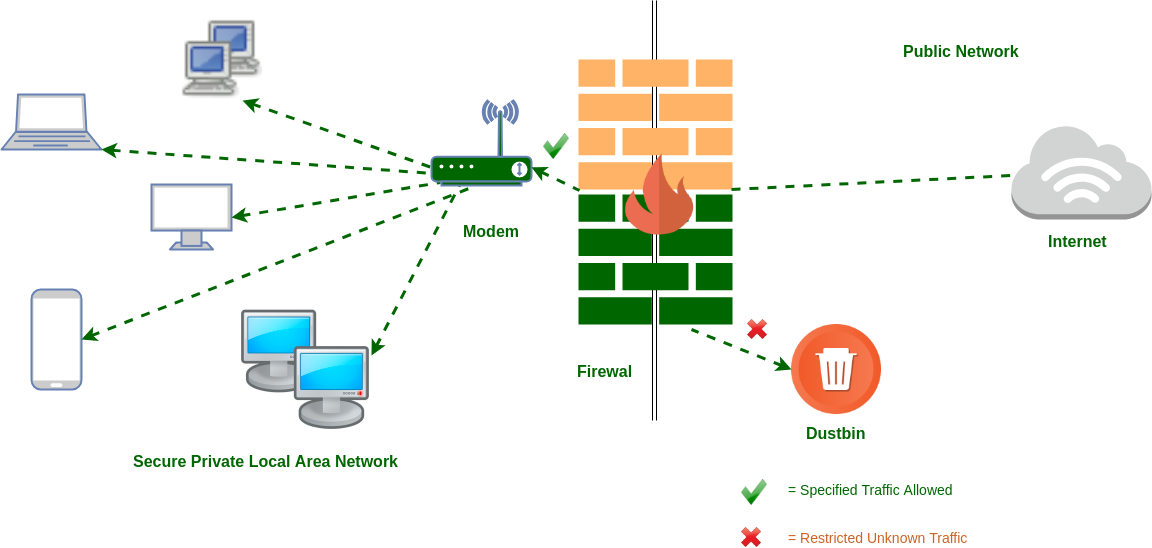

The diagram above was exported from draw.io. Its source (the exported page's mxGraphModel, read from the mxfile embedded in the PNG):
<mxGraphModel dx="2188" dy="785" grid="1" gridSize="10" guides="1" tooltips="1" connect="1" arrows="1" fold="1" page="1" pageScale="1" pageWidth="827" pageHeight="1169" background="#ffffff" math="0" shadow="0">
  <root>
    <mxCell id="0" />
    <mxCell id="1" parent="0" />
    <mxCell id="11" value="" style="shape=link;html=1;jettySize=auto;orthogonalLoop=1;" edge="1" parent="1">
      <mxGeometry width="50" height="50" relative="1" as="geometry">
        <mxPoint x="443" y="611" as="sourcePoint" />
        <mxPoint x="443" y="191" as="targetPoint" />
      </mxGeometry>
    </mxCell>
    <mxCell id="9" value="" style="shadow=0;dashed=0;html=1;strokeColor=none;fillColor=#FFB366;labelPosition=center;verticalLabelPosition=bottom;verticalAlign=top;outlineConnect=0;align=center;shape=mxgraph.office.concepts.firewall;" vertex="1" parent="1">
      <mxGeometry x="367" y="250" width="154" height="130" as="geometry" />
    </mxCell>
    <mxCell id="10" value="" style="shadow=0;dashed=0;html=1;strokeColor=none;fillColor=#006600;labelPosition=center;verticalLabelPosition=bottom;verticalAlign=top;outlineConnect=0;align=center;shape=mxgraph.office.concepts.firewall;" vertex="1" parent="1">
      <mxGeometry x="367" y="385" width="154" height="130" as="geometry" />
    </mxCell>
    <mxCell id="5" value="" style="shape=image;html=1;verticalAlign=top;verticalLabelPosition=bottom;labelBackgroundColor=#ffffff;imageAspect=0;aspect=fixed;image=https://cdn3.iconfinder.com/data/icons/funky/136/Fire-128.png;fillColor=#006600;imageBorder=none;labelBorderColor=none;" vertex="1" parent="1">
      <mxGeometry x="399" y="340" width="90" height="90" as="geometry" />
    </mxCell>
    <mxCell id="12" value="" style="shape=image;html=1;verticalAlign=top;verticalLabelPosition=bottom;labelBackgroundColor=#ffffff;imageAspect=0;aspect=fixed;image=https://cdn4.iconfinder.com/data/icons/ios-web-user-interface-multi-circle-flat-vol-5/512/Delete_dustbin_empty_recycle_recycling_remove_trash-128.png;fillColor=#FFB366;" vertex="1" parent="1">
      <mxGeometry x="580" y="515" width="90" height="90" as="geometry" />
    </mxCell>
    <mxCell id="13" value="" style="outlineConnect=0;dashed=0;verticalLabelPosition=bottom;verticalAlign=top;align=center;html=1;shape=mxgraph.aws3.internet_3;fillColor=#D2D3D3;gradientColor=none;" vertex="1" parent="1">
      <mxGeometry x="800" y="315" width="140" height="95" as="geometry" />
    </mxCell>
    <mxCell id="16" value="&lt;b&gt;&lt;font style=&quot;font-size: 16px&quot; color=&quot;#006600&quot;&gt;Internet&lt;/font&gt;&lt;/b&gt;" style="text;html=1;resizable=0;points=[];autosize=1;align=left;verticalAlign=top;spacingTop=-4;" vertex="1" parent="1">
      <mxGeometry x="835" y="420" width="70" height="20" as="geometry" />
    </mxCell>
    <mxCell id="17" value="&lt;b&gt;&lt;font style=&quot;font-size: 16px&quot; color=&quot;#006600&quot;&gt;Dustbin&lt;/font&gt;&lt;/b&gt;" style="text;html=1;resizable=0;points=[];autosize=1;align=left;verticalAlign=top;spacingTop=-4;" vertex="1" parent="1">
      <mxGeometry x="593" y="612" width="80" height="20" as="geometry" />
    </mxCell>
    <mxCell id="18" value="&lt;b&gt;&lt;font style=&quot;font-size: 16px&quot; color=&quot;#006600&quot;&gt;Firewal&lt;/font&gt;&lt;/b&gt;" style="text;html=1;resizable=0;points=[];autosize=1;align=left;verticalAlign=top;spacingTop=-4;" vertex="1" parent="1">
      <mxGeometry x="364" y="550" width="70" height="20" as="geometry" />
    </mxCell>
    <mxCell id="22" value="" style="shape=image;html=1;verticalAlign=top;verticalLabelPosition=bottom;labelBackgroundColor=#ffffff;imageAspect=0;aspect=fixed;image=https://cdn3.iconfinder.com/data/icons/systematrix/Network.png;fillColor=#FFB366;" vertex="1" parent="1">
      <mxGeometry x="30" y="496" width="128" height="128" as="geometry" />
    </mxCell>
    <mxCell id="23" value="" style="shape=image;html=1;verticalAlign=top;verticalLabelPosition=bottom;labelBackgroundColor=#ffffff;imageAspect=0;aspect=fixed;image=https://cdn2.iconfinder.com/data/icons/tango/32x32/status/network-transmit-receive.png;fillColor=#FFB366;" vertex="1" parent="1">
      <mxGeometry x="-31" y="209" width="82" height="82" as="geometry" />
    </mxCell>
    <mxCell id="24" value="" style="fontColor=#0066CC;verticalAlign=top;verticalLabelPosition=bottom;labelPosition=center;align=center;html=1;outlineConnect=0;fillColor=#CCCCCC;strokeColor=#6881B3;gradientColor=none;gradientDirection=north;strokeWidth=2;shape=mxgraph.networks.monitor;" vertex="1" parent="1">
      <mxGeometry x="-60" y="375" width="80" height="65" as="geometry" />
    </mxCell>
    <mxCell id="25" value="" style="fontColor=#0066CC;verticalAlign=top;verticalLabelPosition=bottom;labelPosition=center;align=center;html=1;outlineConnect=0;fillColor=#CCCCCC;strokeColor=#6881B3;gradientColor=none;gradientDirection=north;strokeWidth=2;shape=mxgraph.networks.mobile;" vertex="1" parent="1">
      <mxGeometry x="-180" y="480" width="50" height="100" as="geometry" />
    </mxCell>
    <mxCell id="26" value="" style="fontColor=#0066CC;verticalAlign=top;verticalLabelPosition=bottom;labelPosition=center;align=center;html=1;outlineConnect=0;fillColor=#CCCCCC;strokeColor=#6881B3;gradientColor=none;gradientDirection=north;strokeWidth=2;shape=mxgraph.networks.laptop;" vertex="1" parent="1">
      <mxGeometry x="-210" y="285" width="100" height="55" as="geometry" />
    </mxCell>
    <mxCell id="27" value="" style="endArrow=none;dashed=1;html=1;exitX=0.994;exitY=1;exitPerimeter=0;strokeWidth=3;strokeColor=#006600;" edge="1" parent="1" source="9" target="13">
      <mxGeometry width="50" height="50" relative="1" as="geometry">
        <mxPoint x="-210" y="700" as="sourcePoint" />
        <mxPoint x="-160" y="650" as="targetPoint" />
      </mxGeometry>
    </mxCell>
    <mxCell id="28" value="" style="endArrow=none;dashed=1;html=1;strokeColor=#006600;strokeWidth=3;exitX=1.016;exitY=0.391;exitPerimeter=0;startArrow=classic;startFill=1;" edge="1" parent="1" source="22" target="34">
      <mxGeometry width="50" height="50" relative="1" as="geometry">
        <mxPoint x="-210" y="700" as="sourcePoint" />
        <mxPoint x="-160" y="650" as="targetPoint" />
      </mxGeometry>
    </mxCell>
    <mxCell id="29" value="" style="endArrow=none;dashed=1;html=1;strokeColor=#006600;strokeWidth=3;entryX=0.4;entryY=1.029;entryPerimeter=0;exitX=1;exitY=0.5;exitPerimeter=0;startArrow=classic;startFill=1;" edge="1" parent="1" source="25" target="34">
      <mxGeometry width="50" height="50" relative="1" as="geometry">
        <mxPoint x="-210" y="700" as="sourcePoint" />
        <mxPoint x="-160" y="650" as="targetPoint" />
      </mxGeometry>
    </mxCell>
    <mxCell id="30" value="" style="endArrow=none;dashed=1;html=1;strokeColor=#006600;strokeWidth=3;exitX=1;exitY=0.5;exitPerimeter=0;entryX=0.09;entryY=0.959;entryPerimeter=0;startArrow=classic;startFill=1;" edge="1" parent="1" source="24" target="34">
      <mxGeometry width="50" height="50" relative="1" as="geometry">
        <mxPoint x="-210" y="700" as="sourcePoint" />
        <mxPoint x="370" y="370" as="targetPoint" />
      </mxGeometry>
    </mxCell>
    <mxCell id="31" value="" style="endArrow=none;dashed=1;html=1;strokeColor=#006600;strokeWidth=3;exitX=1;exitY=1;exitPerimeter=0;entryX=0.02;entryY=0.853;entryPerimeter=0;startArrow=classic;startFill=1;" edge="1" parent="1" source="26" target="34">
      <mxGeometry width="50" height="50" relative="1" as="geometry">
        <mxPoint x="-210" y="700" as="sourcePoint" />
        <mxPoint x="370" y="370" as="targetPoint" />
      </mxGeometry>
    </mxCell>
    <mxCell id="32" value="" style="endArrow=none;dashed=1;html=1;strokeColor=#006600;strokeWidth=3;exitX=0.75;exitY=1;entryX=0;entryY=0.794;entryPerimeter=0;startArrow=classic;startFill=1;" edge="1" parent="1" source="23" target="34">
      <mxGeometry width="50" height="50" relative="1" as="geometry">
        <mxPoint x="-210" y="700" as="sourcePoint" />
        <mxPoint x="370" y="370" as="targetPoint" />
      </mxGeometry>
    </mxCell>
    <mxCell id="34" value="" style="fontColor=#0066CC;verticalAlign=top;verticalLabelPosition=bottom;labelPosition=center;align=center;html=1;outlineConnect=0;fillColor=#006600;strokeColor=#6881B3;gradientColor=none;gradientDirection=north;strokeWidth=2;shape=mxgraph.networks.wireless_modem;" vertex="1" parent="1">
      <mxGeometry x="220" y="291" width="100" height="85" as="geometry" />
    </mxCell>
    <mxCell id="35" value="" style="endArrow=none;dashed=1;html=1;strokeColor=#006600;strokeWidth=3;entryX=0.006;entryY=1.008;entryPerimeter=0;startArrow=classic;startFill=1;" edge="1" parent="1" source="34" target="9">
      <mxGeometry width="50" height="50" relative="1" as="geometry">
        <mxPoint x="340" y="450" as="sourcePoint" />
        <mxPoint x="-160" y="650" as="targetPoint" />
      </mxGeometry>
    </mxCell>
    <mxCell id="36" value="&lt;b&gt;&lt;font style=&quot;font-size: 16px&quot; color=&quot;#006600&quot;&gt;Modem&lt;/font&gt;&lt;/b&gt;" style="text;html=1;resizable=0;points=[];autosize=1;align=left;verticalAlign=top;spacingTop=-4;" vertex="1" parent="1">
      <mxGeometry x="250" y="410" width="70" height="20" as="geometry" />
    </mxCell>
    <mxCell id="37" value="&lt;b&gt;&lt;font style=&quot;font-size: 16px&quot; color=&quot;#006600&quot;&gt;Secure Private Local Area Network&lt;/font&gt;&lt;/b&gt;" style="text;html=1;resizable=0;points=[];autosize=1;align=left;verticalAlign=top;spacingTop=-4;" vertex="1" parent="1">
      <mxGeometry x="-80" y="640" width="280" height="20" as="geometry" />
    </mxCell>
    <mxCell id="39" value="&lt;b&gt;&lt;font style=&quot;font-size: 16px&quot; color=&quot;#006600&quot;&gt;Public Network&lt;/font&gt;&lt;/b&gt;" style="text;html=1;resizable=0;points=[];autosize=1;align=left;verticalAlign=top;spacingTop=-4;" vertex="1" parent="1">
      <mxGeometry x="690" y="230" width="130" height="20" as="geometry" />
    </mxCell>
    <mxCell id="40" value="" style="endArrow=none;dashed=1;html=1;strokeColor=#006600;strokeWidth=3;entryX=0.734;entryY=1.038;entryPerimeter=0;exitX=0;exitY=0.5;endFill=0;startArrow=classic;startFill=1;" edge="1" parent="1" source="12" target="10">
      <mxGeometry width="50" height="50" relative="1" as="geometry">
        <mxPoint x="-210" y="730" as="sourcePoint" />
        <mxPoint x="-160" y="680" as="targetPoint" />
      </mxGeometry>
    </mxCell>
    <mxCell id="41" value="" style="shape=image;html=1;verticalAlign=top;verticalLabelPosition=bottom;labelBackgroundColor=#ffffff;imageAspect=0;aspect=fixed;image=https://cdn4.iconfinder.com/data/icons/icocentre-free-icons/137/f-check_256-128.png;fillColor=none;gradientColor=none;align=left;" vertex="1" parent="1">
      <mxGeometry x="332" y="324" width="26" height="26" as="geometry" />
    </mxCell>
    <mxCell id="42" value="" style="shape=image;html=1;verticalAlign=top;verticalLabelPosition=bottom;labelBackgroundColor=#ffffff;imageAspect=0;aspect=fixed;image=https://cdn4.iconfinder.com/data/icons/icocentre-free-icons/137/f-check_256-128.png;fillColor=none;gradientColor=none;align=left;" vertex="1" parent="1">
      <mxGeometry x="530" y="670" width="26" height="26" as="geometry" />
    </mxCell>
    <mxCell id="43" value="" style="shape=image;html=1;verticalAlign=top;verticalLabelPosition=bottom;labelBackgroundColor=#ffffff;imageAspect=0;aspect=fixed;image=https://cdn4.iconfinder.com/data/icons/icocentre-free-icons/114/f-cross_256-128.png;fillColor=none;gradientColor=none;align=left;" vertex="1" parent="1">
      <mxGeometry x="536" y="510" width="20" height="20" as="geometry" />
    </mxCell>
    <mxCell id="44" value="" style="shape=image;html=1;verticalAlign=top;verticalLabelPosition=bottom;labelBackgroundColor=#ffffff;imageAspect=0;aspect=fixed;image=https://cdn4.iconfinder.com/data/icons/icocentre-free-icons/114/f-cross_256-128.png;fillColor=none;gradientColor=none;align=left;" vertex="1" parent="1">
      <mxGeometry x="530" y="718" width="20" height="20" as="geometry" />
    </mxCell>
    <mxCell id="45" value="&lt;font style=&quot;font-size: 14px&quot; color=&quot;#006600&quot;&gt;= Specified Traffic Allowed&lt;/font&gt;" style="text;html=1;resizable=0;points=[];autosize=1;align=left;verticalAlign=top;spacingTop=-4;" vertex="1" parent="1">
      <mxGeometry x="575" y="670" width="180" height="20" as="geometry" />
    </mxCell>
    <mxCell id="46" value="&lt;font style=&quot;font-size: 14px&quot; color=&quot;#cc6327&quot;&gt;= Restricted Unknown Traffic&lt;/font&gt;" style="text;html=1;resizable=0;points=[];autosize=1;align=left;verticalAlign=top;spacingTop=-4;" vertex="1" parent="1">
      <mxGeometry x="575" y="718" width="190" height="20" as="geometry" />
    </mxCell>
  </root>
</mxGraphModel>